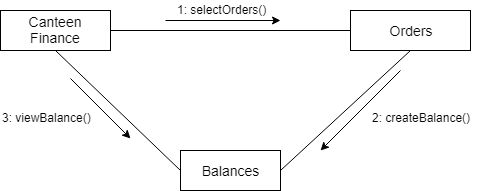

The diagram above was exported from draw.io. Its source (the exported page's mxGraphModel, read from the mxfile embedded in the PNG):
<mxGraphModel dx="1010" dy="533" grid="1" gridSize="10" guides="1" tooltips="1" connect="1" arrows="1" fold="1" page="1" pageScale="1" pageWidth="850" pageHeight="1100" math="0" shadow="0">
  <root>
    <mxCell id="0" />
    <mxCell id="1" parent="0" />
    <mxCell id="gB0WIRvgQoBuJDvkKYg_-1" value="&lt;font style=&quot;font-size: 14px&quot;&gt;Canteen Finance&lt;/font&gt;" style="rounded=0;whiteSpace=wrap;html=1;" vertex="1" parent="1">
      <mxGeometry x="150" y="140" width="110" height="40" as="geometry" />
    </mxCell>
    <mxCell id="gB0WIRvgQoBuJDvkKYg_-2" value="&lt;font style=&quot;font-size: 14px&quot;&gt;Orders&lt;/font&gt;" style="rounded=0;whiteSpace=wrap;html=1;" vertex="1" parent="1">
      <mxGeometry x="500" y="140" width="120" height="40" as="geometry" />
    </mxCell>
    <mxCell id="gB0WIRvgQoBuJDvkKYg_-3" value="&lt;font style=&quot;font-size: 14px&quot;&gt;Balances&lt;/font&gt;" style="rounded=0;whiteSpace=wrap;html=1;" vertex="1" parent="1">
      <mxGeometry x="330" y="280" width="100" height="40" as="geometry" />
    </mxCell>
    <mxCell id="gB0WIRvgQoBuJDvkKYg_-4" value="" style="endArrow=none;html=1;entryX=0;entryY=0.5;entryDx=0;entryDy=0;exitX=1;exitY=0.5;exitDx=0;exitDy=0;" edge="1" parent="1" source="gB0WIRvgQoBuJDvkKYg_-1" target="gB0WIRvgQoBuJDvkKYg_-2">
      <mxGeometry width="50" height="50" relative="1" as="geometry">
        <mxPoint x="270" y="300" as="sourcePoint" />
        <mxPoint x="460" y="80" as="targetPoint" />
      </mxGeometry>
    </mxCell>
    <mxCell id="gB0WIRvgQoBuJDvkKYg_-5" value="" style="endArrow=none;html=1;entryX=0;entryY=0.5;entryDx=0;entryDy=0;exitX=0.5;exitY=1;exitDx=0;exitDy=0;" edge="1" parent="1" source="gB0WIRvgQoBuJDvkKYg_-1" target="gB0WIRvgQoBuJDvkKYg_-3">
      <mxGeometry width="50" height="50" relative="1" as="geometry">
        <mxPoint x="150" y="390" as="sourcePoint" />
        <mxPoint x="200" y="340" as="targetPoint" />
      </mxGeometry>
    </mxCell>
    <mxCell id="gB0WIRvgQoBuJDvkKYg_-6" value="" style="endArrow=none;html=1;entryX=0.5;entryY=1;entryDx=0;entryDy=0;exitX=1;exitY=0.5;exitDx=0;exitDy=0;" edge="1" parent="1" source="gB0WIRvgQoBuJDvkKYg_-3" target="gB0WIRvgQoBuJDvkKYg_-2">
      <mxGeometry width="50" height="50" relative="1" as="geometry">
        <mxPoint x="510" y="260" as="sourcePoint" />
        <mxPoint x="560" y="210" as="targetPoint" />
      </mxGeometry>
    </mxCell>
    <mxCell id="gB0WIRvgQoBuJDvkKYg_-7" value="" style="endArrow=classic;html=1;" edge="1" parent="1">
      <mxGeometry width="50" height="50" relative="1" as="geometry">
        <mxPoint x="315" y="150" as="sourcePoint" />
        <mxPoint x="430" y="150" as="targetPoint" />
      </mxGeometry>
    </mxCell>
    <mxCell id="gB0WIRvgQoBuJDvkKYg_-8" value="1: selectOrders()" style="text;html=1;resizable=0;points=[];autosize=1;align=left;verticalAlign=top;spacingTop=-4;" vertex="1" parent="1">
      <mxGeometry x="325" y="130" width="110" height="20" as="geometry" />
    </mxCell>
    <mxCell id="gB0WIRvgQoBuJDvkKYg_-9" value="" style="endArrow=classic;html=1;" edge="1" parent="1">
      <mxGeometry width="50" height="50" relative="1" as="geometry">
        <mxPoint x="550" y="200" as="sourcePoint" />
        <mxPoint x="470" y="280" as="targetPoint" />
      </mxGeometry>
    </mxCell>
    <mxCell id="gB0WIRvgQoBuJDvkKYg_-10" value="2: createBalance()" style="text;html=1;resizable=0;points=[];autosize=1;align=left;verticalAlign=top;spacingTop=-4;" vertex="1" parent="1">
      <mxGeometry x="520" y="238" width="110" height="20" as="geometry" />
    </mxCell>
    <mxCell id="gB0WIRvgQoBuJDvkKYg_-11" value="" style="endArrow=classic;html=1;" edge="1" parent="1">
      <mxGeometry width="50" height="50" relative="1" as="geometry">
        <mxPoint x="220" y="208" as="sourcePoint" />
        <mxPoint x="280" y="268" as="targetPoint" />
      </mxGeometry>
    </mxCell>
    <mxCell id="gB0WIRvgQoBuJDvkKYg_-12" value="3: viewBalance()" style="text;html=1;resizable=0;points=[];autosize=1;align=left;verticalAlign=top;spacingTop=-4;" vertex="1" parent="1">
      <mxGeometry x="150" y="238" width="100" height="20" as="geometry" />
    </mxCell>
  </root>
</mxGraphModel>